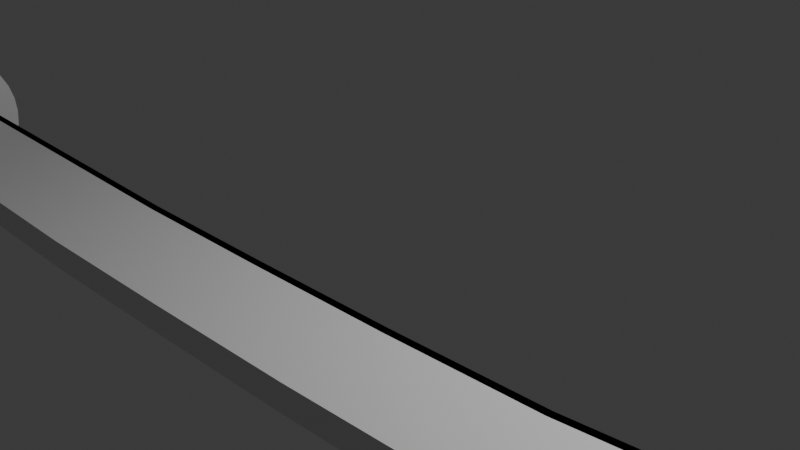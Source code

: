 # Source: sword1.blend  (saved by Blender 4.0.36; exported with 4.5.12 LTS)
import bpy
from mathutils import Matrix  # noqa: F401  (used for matrix-valued properties, if any)

bpy.ops.wm.read_factory_settings(use_empty=True)
scene = bpy.context.scene
scene.name = 'Scene'

# ---- collections
col_collection = bpy.data.collections.new('Collection'); scene.collection.children.link(col_collection)

# ---- materials (node trees are filled in below, after node groups)
mat_material = bpy.data.materials.new('Material')
mat_material.alpha_threshold = 0.0
mat_material.use_transparent_shadow = False
mat_material.roughness = 0.5
mat_material.line_color = (0.0, 0.0, 0.0, 1.0)

# ---- material node trees
mat_material.use_nodes = True; mat_material.node_tree.nodes.clear()
_N = mat_material.node_tree.nodes; _L = mat_material.node_tree.links
n0 = _N.new('ShaderNodeOutputMaterial'); n0.name = 'Material Output'; n0.location = (300, 300)
n1 = _N.new('ShaderNodeBsdfPrincipled'); n1.name = 'Principled BSDF'; n1.location = (10, 300)
n1.inputs[3].default_value = 1.45
_L.new(n1.outputs[0], n0.inputs[0])
n0.is_active_output = True

# ---- world
world_world = bpy.data.worlds.new('World'); scene.world = world_world
world_world.use_nodes = True; world_world.node_tree.nodes.clear()
_N = world_world.node_tree.nodes; _L = world_world.node_tree.links
n0 = _N.new('ShaderNodeOutputWorld'); n0.name = 'World Output'; n0.location = (300, 300)
n1 = _N.new('ShaderNodeBackground'); n1.name = 'Background'; n1.location = (10, 300)
n1.inputs[0].default_value = (0.05088, 0.05088, 0.05088, 1.0)
_L.new(n1.outputs[0], n0.inputs[0])
n0.is_active_output = True
world_world.color = (0.05088, 0.05088, 0.05088)
world_world.use_sun_shadow = False
world_world.sun_shadow_jitter_overblur = 0.0

# ---- cameras
cam_camera = bpy.data.cameras.new('Camera')
cam_camera.clip_end = 100.0
cam_camera.ortho_scale = 7.314

# ---- lights
light_light = bpy.data.lights.new('Light', 'POINT')
light_light.transmission_factor = 0.0
light_light.use_soft_falloff = False
light_light.energy = 1000.0
light_light.shadow_soft_size = 0.1
light_light.shadow_maximum_resolution = 0.006
light_light.use_absolute_resolution = True

# ---- meshes
me_cube = bpy.data.meshes.new('Cube')
me_cube.from_pydata([(-1.0, -1.778, 0.1479), (-1.0, -1.778, -0.1479), (-1.0, -2.896, 0.1479), (-1.0, -2.896, -0.1479), (0.25, -1.671, -0.1479), (0.0, -1.732, -0.1479), (-0.25, -1.778, -0.1479), (-0.5, -1.778, -0.1479), (-0.75, -1.778, -0.1479), (0.25, -2.785, 0.1479), (0.0, -2.848, 0.1479), (-0.25, -2.896, 0.1479), (-0.5, -2.896, 0.1479), (-0.75, -2.896, 0.1479), (-0.75, -2.896, -0.1479), (-0.5, -2.896, -0.1479), (-0.25, -2.896, -0.1479), (0.0, -2.848, -0.1479), (0.25, -2.785, -0.1479), (-0.75, -1.778, 0.1479), (-0.5, -1.778, 0.1479), (-0.25, -1.778, 0.1479), (0.0, -1.73, 0.1479), (0.25, -1.666, 0.1479), (-1.0, -1.859, 0.1479), (-1.0, -1.859, -0.1479), (0.25, -1.753, -0.1479), (0.0, -1.814, -0.1479), (-0.25, -1.859, -0.1479), (-0.5, -1.859, -0.1479), (-0.75, -1.859, -0.1479), (-0.75, -1.859, 0.1479), (-0.5, -1.859, 0.1479), (-0.25, -1.859, 0.1479), (0.0, -1.812, 0.1479), (0.25, -1.748, 0.1479), (0.9852, -1.096, 0.0), (0.9236, -1.672, 0.0), (0.75, -1.367, -0.1479), (0.5, -1.579, -0.1479), (0.25, -1.671, -0.1479), (0.6736, -2.466, 0.1479), (0.5, -2.688, 0.1479), (0.25, -2.785, 0.1479), (0.25, -2.785, -0.1479), (0.5, -2.688, -0.1479), (0.6736, -2.466, -0.1479), (0.25, -1.666, 0.1479), (0.5, -1.57, 0.1479), (0.75, -1.347, 0.1479), (0.9852, -1.177, 0.0), (0.75, -1.448, -0.1479), (0.5, -1.661, -0.1479), (0.25, -1.753, -0.1479), (0.25, -1.748, 0.1479), (0.5, -1.652, 0.1479), (0.75, -1.429, 0.1479)], [], [(19, 0, 2, 13), (14, 13, 2, 3), (3, 2, 0, 1), (19, 20, 32, 31), (0, 19, 31, 24), (7, 8, 30, 29), (6, 7, 29, 28), (5, 6, 28, 27), (1, 8, 14, 3), (8, 7, 15, 14), (7, 6, 16, 15), (6, 5, 17, 16), (5, 4, 18, 17), (18, 9, 10, 17), (17, 10, 11, 16), (16, 11, 12, 15), (15, 12, 13, 14), (23, 22, 10, 9), (22, 21, 11, 10), (21, 20, 12, 11), (20, 19, 13, 12), (25, 24, 31, 30), (30, 31, 32, 29), (29, 32, 33, 28), (28, 33, 34, 27), (27, 34, 35, 26), (8, 1, 25, 30), (20, 21, 33, 32), (21, 22, 34, 33), (1, 0, 24, 25), (22, 23, 35, 34), (4, 5, 27, 26), (38, 36, 37, 46), (49, 36, 50, 56), (48, 49, 56, 55), (47, 48, 55, 54), (40, 39, 45, 44), (39, 38, 46, 45), (37, 41, 46), (46, 41, 42, 45), (45, 42, 43, 44), (36, 49, 41, 37), (49, 48, 42, 41), (48, 47, 43, 42), (51, 56, 50), (53, 54, 55, 52), (52, 55, 56, 51), (36, 38, 51, 50), (38, 39, 52, 51), (39, 40, 53, 52)])
_uv = me_cube.uv_layers.new(name='UVMap')
_uv.uv.foreach_set('vector', [0.8438, 0.5, 0.875, 0.5, 0.875, 0.75, 0.8438, 0.75, 0.375, 0.9688, 0.625, 0.9688, 0.625, 1.0, 0.375, 1.0, 0.375, 0.0, 0.625, 0.0, 0.625, 0.25, 0.375, 0.25, 0.8438, 0.5, 0.8125, 0.5, 0.8125, 0.5, 0.8438, 0.5, 0.875, 0.5, 0.8438, 0.5, 0.8438, 0.5, 0.875, 0.5, 0.1875, 0.5, 0.1562, 0.5, 0.1562, 0.5, 0.1875, 0.5, 0.2188, 0.5, 0.1875, 0.5, 0.1875, 0.5, 0.2188, 0.5, 0.25, 0.5, 0.2188, 0.5, 0.2188, 0.5, 0.25, 0.5, 0.125, 0.5, 0.1562, 0.5, 0.1562, 0.75, 0.125, 0.75, 0.1562, 0.5, 0.1875, 0.5, 0.1875, 0.75, 0.1562, 0.75, 0.1875, 0.5, 0.2188, 0.5, 0.2188, 0.75, 0.1875, 0.75, 0.2188, 0.5, 0.25, 0.5, 0.25, 0.75, 0.2188, 0.75, 0.25, 0.5, 0.2812, 0.5, 0.2812, 0.75, 0.25, 0.75, 0.375, 0.8438, 0.625, 0.8438, 0.625, 0.875, 0.375, 0.875, 0.375, 0.875, 0.625, 0.875, 0.625, 0.9062, 0.375, 0.9062, 0.375, 0.9062, 0.625, 0.9062, 0.625, 0.9375, 0.375, 0.9375, 0.375, 0.9375, 0.625, 0.9375, 0.625, 0.9688, 0.375, 0.9688, 0.7188, 0.5, 0.75, 0.5, 0.75, 0.75, 0.7188, 0.75, 0.75, 0.5, 0.7812, 0.5, 0.7812, 0.75, 0.75, 0.75, 0.7812, 0.5, 0.8125, 0.5, 0.8125, 0.75, 0.7812, 0.75, 0.8125, 0.5, 0.8438, 0.5, 0.8438, 0.75, 0.8125, 0.75, 0.375, 0.25, 0.625, 0.25, 0.625, 0.2812, 0.375, 0.2812, 0.375, 0.2812, 0.625, 0.2812, 0.625, 0.3125, 0.375, 0.3125, 0.375, 0.3125, 0.625, 0.3125, 0.625, 0.3438, 0.375, 0.3438, 0.375, 0.3438, 0.625, 0.3438, 0.625, 0.375, 0.375, 0.375, 0.375, 0.375, 0.625, 0.375, 0.625, 0.4062, 0.375, 0.4062, 0.1562, 0.5, 0.125, 0.5, 0.125, 0.5, 0.1562, 0.5, 0.8125, 0.5, 0.7812, 0.5, 0.7812, 0.5, 0.8125, 0.5, 0.7812, 0.5, 0.75, 0.5, 0.75, 0.5, 0.7812, 0.5, 0.375, 0.25, 0.625, 0.25, 0.625, 0.25, 0.375, 0.25, 0.75, 0.5, 0.7188, 0.5, 0.7188, 0.5, 0.75, 0.5, 0.2812, 0.5, 0.25, 0.5, 0.25, 0.5, 0.2812, 0.5, 0.3438, 0.5, 0.375, 0.5, 0.375, 0.75, 0.3438, 0.75, 0.6562, 0.5, 0.625, 0.5, 0.625, 0.5, 0.6562, 0.5, 0.6875, 0.5, 0.6562, 0.5, 0.6562, 0.5, 0.6875, 0.5, 0.7188, 0.5, 0.6875, 0.5, 0.6875, 0.5, 0.7188, 0.5, 0.2812, 0.5, 0.3125, 0.5, 0.3125, 0.75, 0.2812, 0.75, 0.3125, 0.5, 0.3438, 0.5, 0.3438, 0.75, 0.3125, 0.75, 0.625, 0.75, 0.625, 0.7812, 0.375, 0.7812, 0.375, 0.7812, 0.625, 0.7812, 0.625, 0.8125, 0.375, 0.8125, 0.375, 0.8125, 0.625, 0.8125, 0.625, 0.8438, 0.375, 0.8438, 0.625, 0.5, 0.6562, 0.5, 0.6562, 0.75, 0.625, 0.75, 0.6562, 0.5, 0.6875, 0.5, 0.6875, 0.75, 0.6562, 0.75, 0.6875, 0.5, 0.7188, 0.5, 0.7188, 0.75, 0.6875, 0.75, 0.375, 0.4688, 0.625, 0.4688, 0.375, 0.5, 0.375, 0.4062, 0.625, 0.4062, 0.625, 0.4375, 0.375, 0.4375, 0.375, 0.4375, 0.625, 0.4375, 0.625, 0.4688, 0.375, 0.4688, 0.375, 0.5, 0.3438, 0.5, 0.3438, 0.5, 0.375, 0.5, 0.3438, 0.5, 0.3125, 0.5, 0.3125, 0.5, 0.3438, 0.5, 0.3125, 0.5, 0.2812, 0.5, 0.2812, 0.5, 0.3125, 0.5])
me_cube.materials.append(mat_material)
me_cube.use_mirror_vertex_groups = False
me_cube.update()
me_cube_002 = bpy.data.meshes.new('Cube.002')
me_cube_002.from_pydata([(-0.9853, -1.0, -1.0), (-0.9853, -1.0, 1.0), (-0.9853, 1.0, -1.0), (-0.9853, 1.0, 1.0), (1.015, -1.0, -1.0), (1.015, -1.0, 1.0), (1.015, 1.0, -1.0), (1.015, 1.0, 1.0), (1.027, 1.0, -1.0), (0.4433, 1.0, -1.0), (0.1576, 1.0, -1.0), (-0.1281, 1.0, -1.0), (-0.4138, 1.0, -1.0), (-0.6996, 1.0, -1.0), (-0.6996, 1.0, 1.0), (-0.4138, 1.0, 1.0), (-0.1281, 1.0, 1.0), (0.1576, 1.0, 1.0), (0.4433, 1.0, 1.0), (1.027, 1.0, 1.0), (-0.6996, -1.0, -1.0), (-0.4138, -1.0, -1.0), (-0.1281, -1.0, -1.0), (0.1576, -1.0, -1.0), (0.4433, -1.0, -1.0), (1.027, -1.0, -1.0), (1.027, -1.0, 1.0), (0.4433, -1.0, 1.0), (0.1576, -1.0, 1.0), (-0.1281, -1.0, 1.0), (-0.4138, -1.0, 1.0), (-0.6996, -1.0, 1.0)], [], [(0, 1, 3, 2), (8, 19, 7, 6), (6, 7, 5, 4), (20, 31, 1, 0), (8, 6, 4, 25), (14, 3, 1, 31), (7, 19, 26, 5), (19, 18, 27, 26), (18, 17, 28, 27), (17, 16, 29, 28), (16, 15, 30, 29), (15, 14, 31, 30), (2, 13, 20, 0), (13, 12, 21, 20), (12, 11, 22, 21), (11, 10, 23, 22), (10, 9, 24, 23), (9, 8, 25, 24), (4, 5, 26, 25), (25, 26, 27, 24), (24, 27, 28, 23), (23, 28, 29, 22), (22, 29, 30, 21), (21, 30, 31, 20), (2, 3, 14, 13), (13, 14, 15, 12), (12, 15, 16, 11), (11, 16, 17, 10), (10, 17, 18, 9), (9, 18, 19, 8)])
_uv = me_cube_002.uv_layers.new(name='UVMap')
_uv.uv.foreach_set('vector', [0.375, 0.0, 0.625, 0.0, 0.625, 0.25, 0.375, 0.25, 0.375, 0.4643, 0.625, 0.4643, 0.625, 0.5, 0.375, 0.5, 0.375, 0.5, 0.625, 0.5, 0.625, 0.75, 0.375, 0.75, 0.375, 0.9643, 0.625, 0.9643, 0.625, 1.0, 0.375, 1.0, 0.3393, 0.5, 0.375, 0.5, 0.375, 0.75, 0.3393, 0.75, 0.8393, 0.5, 0.875, 0.5, 0.875, 0.75, 0.8393, 0.75, 0.625, 0.5, 0.6607, 0.5, 0.6607, 0.75, 0.625, 0.75, 0.6607, 0.5, 0.6964, 0.5, 0.6964, 0.75, 0.6607, 0.75, 0.6964, 0.5, 0.7321, 0.5, 0.7321, 0.75, 0.6964, 0.75, 0.7321, 0.5, 0.7679, 0.5, 0.7679, 0.75, 0.7321, 0.75, 0.7679, 0.5, 0.8036, 0.5, 0.8036, 0.75, 0.7679, 0.75, 0.8036, 0.5, 0.8393, 0.5, 0.8393, 0.75, 0.8036, 0.75, 0.125, 0.5, 0.1607, 0.5, 0.1607, 0.75, 0.125, 0.75, 0.1607, 0.5, 0.1964, 0.5, 0.1964, 0.75, 0.1607, 0.75, 0.1964, 0.5, 0.2321, 0.5, 0.2321, 0.75, 0.1964, 0.75, 0.2321, 0.5, 0.2679, 0.5, 0.2679, 0.75, 0.2321, 0.75, 0.2679, 0.5, 0.3036, 0.5, 0.3036, 0.75, 0.2679, 0.75, 0.3036, 0.5, 0.3393, 0.5, 0.3393, 0.75, 0.3036, 0.75, 0.375, 0.75, 0.625, 0.75, 0.625, 0.7857, 0.375, 0.7857, 0.375, 0.7857, 0.625, 0.7857, 0.625, 0.8214, 0.375, 0.8214, 0.375, 0.8214, 0.625, 0.8214, 0.625, 0.8571, 0.375, 0.8571, 0.375, 0.8571, 0.625, 0.8571, 0.625, 0.8929, 0.375, 0.8929, 0.375, 0.8929, 0.625, 0.8929, 0.625, 0.9286, 0.375, 0.9286, 0.375, 0.9286, 0.625, 0.9286, 0.625, 0.9643, 0.375, 0.9643, 0.375, 0.25, 0.625, 0.25, 0.625, 0.2857, 0.375, 0.2857, 0.375, 0.2857, 0.625, 0.2857, 0.625, 0.3214, 0.375, 0.3214, 0.375, 0.3214, 0.625, 0.3214, 0.625, 0.3571, 0.375, 0.3571, 0.375, 0.3571, 0.625, 0.3571, 0.625, 0.3929, 0.375, 0.3929, 0.375, 0.3929, 0.625, 0.3929, 0.625, 0.4286, 0.375, 0.4286, 0.375, 0.4286, 0.625, 0.4286, 0.625, 0.4643, 0.375, 0.4643])
me_cube_002.update()
me_cylinder = bpy.data.meshes.new('Cylinder')
me_cylinder.from_pydata([(0.0, 1.0, -1.0), (0.0, 1.0, 1.0), (0.1951, 0.9808, -1.0), (0.1951, 0.9808, 1.0), (0.3827, 0.9239, -1.0), (0.3827, 0.9239, 1.0), (0.5556, 0.8315, -1.0), (0.5556, 0.8315, 1.0), (0.7071, 0.7071, -1.0), (0.7071, 0.7071, 1.0), (0.8315, 0.5556, -1.0), (0.8315, 0.5556, 1.0), (0.9239, 0.3827, -1.0), (0.9239, 0.3827, 1.0), (0.9808, 0.1951, -1.0), (0.9808, 0.1951, 1.0), (1.0, 0.0, -1.0), (1.0, 0.0, 1.0), (0.9808, -0.1951, -1.0), (0.9808, -0.1951, 1.0), (0.9239, -0.3827, -1.0), (0.9239, -0.3827, 1.0), (0.8315, -0.5556, -1.0), (0.8315, -0.5556, 1.0), (0.7071, -0.7071, -1.0), (0.7071, -0.7071, 1.0), (0.5556, -0.8315, -1.0), (0.5556, -0.8315, 1.0), (0.3827, -0.9239, -1.0), (0.3827, -0.9239, 1.0), (0.1951, -0.9808, -1.0), (0.1951, -0.9808, 1.0), (0.0, -1.0, -1.0), (0.0, -1.0, 1.0), (-0.1951, -0.9808, -1.0), (-0.1951, -0.9808, 1.0), (-0.3827, -0.9239, -1.0), (-0.3827, -0.9239, 1.0), (-0.5556, -0.8315, -1.0), (-0.5556, -0.8315, 1.0), (-0.7071, -0.7071, -1.0), (-0.7071, -0.7071, 1.0), (-0.8315, -0.5556, -1.0), (-0.8315, -0.5556, 1.0), (-0.9239, -0.3827, -1.0), (-0.9239, -0.3827, 1.0), (-0.9808, -0.1951, -1.0), (-0.9808, -0.1951, 1.0), (-1.0, 0.0, -1.0), (-1.0, 0.0, 1.0), (-0.9808, 0.1951, -1.0), (-0.9808, 0.1951, 1.0), (-0.9239, 0.3827, -1.0), (-0.9239, 0.3827, 1.0), (-0.8315, 0.5556, -1.0), (-0.8315, 0.5556, 1.0), (-0.7071, 0.7071, -1.0), (-0.7071, 0.7071, 1.0), (-0.5556, 0.8315, -1.0), (-0.5556, 0.8315, 1.0), (-0.3827, 0.9239, -1.0), (-0.3827, 0.9239, 1.0), (-0.1951, 0.9808, -1.0), (-0.1951, 0.9808, 1.0)], [], [(0, 1, 3, 2), (2, 3, 5, 4), (4, 5, 7, 6), (6, 7, 9, 8), (8, 9, 11, 10), (10, 11, 13, 12), (12, 13, 15, 14), (14, 15, 17, 16), (16, 17, 19, 18), (18, 19, 21, 20), (20, 21, 23, 22), (22, 23, 25, 24), (24, 25, 27, 26), (26, 27, 29, 28), (28, 29, 31, 30), (30, 31, 33, 32), (32, 33, 35, 34), (34, 35, 37, 36), (36, 37, 39, 38), (38, 39, 41, 40), (40, 41, 43, 42), (42, 43, 45, 44), (44, 45, 47, 46), (46, 47, 49, 48), (48, 49, 51, 50), (50, 51, 53, 52), (52, 53, 55, 54), (54, 55, 57, 56), (56, 57, 59, 58), (58, 59, 61, 60), (3, 1, 63, 61, 59, 57, 55, 53, 51, 49, 47, 45, 43, 41, 39, 37, 35, 33, 31, 29, 27, 25, 23, 21, 19, 17, 15, 13, 11, 9, 7, 5), (60, 61, 63, 62), (62, 63, 1, 0), (0, 2, 4, 6, 8, 10, 12, 14, 16, 18, 20, 22, 24, 26, 28, 30, 32, 34, 36, 38, 40, 42, 44, 46, 48, 50, 52, 54, 56, 58, 60, 62)])
_uv = me_cylinder.uv_layers.new(name='UVMap')
_uv.uv.foreach_set('vector', [1.0, 0.5, 1.0, 1.0, 0.9688, 1.0, 0.9688, 0.5, 0.9688, 0.5, 0.9688, 1.0, 0.9375, 1.0, 0.9375, 0.5, 0.9375, 0.5, 0.9375, 1.0, 0.9062, 1.0, 0.9062, 0.5, 0.9062, 0.5, 0.9062, 1.0, 0.875, 1.0, 0.875, 0.5, 0.875, 0.5, 0.875, 1.0, 0.8438, 1.0, 0.8438, 0.5, 0.8438, 0.5, 0.8438, 1.0, 0.8125, 1.0, 0.8125, 0.5, 0.8125, 0.5, 0.8125, 1.0, 0.7812, 1.0, 0.7812, 0.5, 0.7812, 0.5, 0.7812, 1.0, 0.75, 1.0, 0.75, 0.5, 0.75, 0.5, 0.75, 1.0, 0.7188, 1.0, 0.7188, 0.5, 0.7188, 0.5, 0.7188, 1.0, 0.6875, 1.0, 0.6875, 0.5, 0.6875, 0.5, 0.6875, 1.0, 0.6562, 1.0, 0.6562, 0.5, 0.6562, 0.5, 0.6562, 1.0, 0.625, 1.0, 0.625, 0.5, 0.625, 0.5, 0.625, 1.0, 0.5938, 1.0, 0.5938, 0.5, 0.5938, 0.5, 0.5938, 1.0, 0.5625, 1.0, 0.5625, 0.5, 0.5625, 0.5, 0.5625, 1.0, 0.5312, 1.0, 0.5312, 0.5, 0.5312, 0.5, 0.5312, 1.0, 0.5, 1.0, 0.5, 0.5, 0.5, 0.5, 0.5, 1.0, 0.4688, 1.0, 0.4688, 0.5, 0.4688, 0.5, 0.4688, 1.0, 0.4375, 1.0, 0.4375, 0.5, 0.4375, 0.5, 0.4375, 1.0, 0.4062, 1.0, 0.4062, 0.5, 0.4062, 0.5, 0.4062, 1.0, 0.375, 1.0, 0.375, 0.5, 0.375, 0.5, 0.375, 1.0, 0.3438, 1.0, 0.3438, 0.5, 0.3438, 0.5, 0.3438, 1.0, 0.3125, 1.0, 0.3125, 0.5, 0.3125, 0.5, 0.3125, 1.0, 0.2812, 1.0, 0.2812, 0.5, 0.2812, 0.5, 0.2812, 1.0, 0.25, 1.0, 0.25, 0.5, 0.25, 0.5, 0.25, 1.0, 0.2188, 1.0, 0.2188, 0.5, 0.2188, 0.5, 0.2188, 1.0, 0.1875, 1.0, 0.1875, 0.5, 0.1875, 0.5, 0.1875, 1.0, 0.1562, 1.0, 0.1562, 0.5, 0.1562, 0.5, 0.1562, 1.0, 0.125, 1.0, 0.125, 0.5, 0.125, 0.5, 0.125, 1.0, 0.09375, 1.0, 0.09375, 0.5, 0.09375, 0.5, 0.09375, 1.0, 0.0625, 1.0, 0.0625, 0.5, 0.2968, 0.4854, 0.25, 0.49, 0.2032, 0.4854, 0.1582, 0.4717, 0.1167, 0.4496, 0.08029, 0.4197, 0.05045, 0.3833, 0.02827, 0.3418, 0.01461, 0.2968, 0.01, 0.25, 0.01461, 0.2032, 0.02827, 0.1582, 0.05045, 0.1167, 0.08029, 0.08029, 0.1167, 0.05045, 0.1582, 0.02827, 0.2032, 0.01461, 0.25, 0.01, 0.2968, 0.01461, 0.3418, 0.02827, 0.3833, 0.05045, 0.4197, 0.08029, 0.4496, 0.1167, 0.4717, 0.1582, 0.4854, 0.2032, 0.49, 0.25, 0.4854, 0.2968, 0.4717, 0.3418, 0.4496, 0.3833, 0.4197, 0.4197, 0.3833, 0.4496, 0.3418, 0.4717, 0.0625, 0.5, 0.0625, 1.0, 0.03125, 1.0, 0.03125, 0.5, 0.03125, 0.5, 0.03125, 1.0, 0.0, 1.0, 0.0, 0.5, 0.75, 0.49, 0.7968, 0.4854, 0.8418, 0.4717, 0.8833, 0.4496, 0.9197, 0.4197, 0.9496, 0.3833, 0.9717, 0.3418, 0.9854, 0.2968, 0.99, 0.25, 0.9854, 0.2032, 0.9717, 0.1582, 0.9496, 0.1167, 0.9197, 0.08029, 0.8833, 0.05045, 0.8418, 0.02827, 0.7968, 0.01461, 0.75, 0.01, 0.7032, 0.01461, 0.6582, 0.02827, 0.6167, 0.05045, 0.5803, 0.08029, 0.5504, 0.1167, 0.5283, 0.1582, 0.5146, 0.2032, 0.51, 0.25, 0.5146, 0.2968, 0.5283, 0.3418, 0.5504, 0.3833, 0.5803, 0.4197, 0.6167, 0.4496, 0.6582, 0.4717, 0.7032, 0.4854])
me_cylinder.update()

# ---- objects
ob_blade = bpy.data.objects.new('Blade', me_cube)
ob_light = bpy.data.objects.new('Light', light_light)
ob_camera = bpy.data.objects.new('Camera', cam_camera)
ob_mball = bpy.data.objects.new('Mball', None)
ob_handle = bpy.data.objects.new('Handle', me_cube_002)
ob_guard = bpy.data.objects.new('Guard', me_cylinder)

# ---- transforms, parenting, visibility, modifiers, constraints
ob_blade.location = (0.0, 0.0, 0.0)
ob_blade.scale = (6.6, 1.0, 1.0)
ob_blade.lock_rotations_4d = False
ob_blade.empty_display_type = 'ARROWS'
ob_blade.lineart.crease_threshold = 0.0
_m = ob_blade.modifiers.new('Smooth', 'SMOOTH')
_m.iterations = 0
_m = ob_blade.modifiers.new('Subdivision', 'SUBSURF')
_m.levels = 6
_m.render_levels = 0
ob_light.location = (4.076, 1.005, 5.904)
ob_light.rotation_euler = (0.6503, 0.05522, 1.866)
ob_light.lock_rotations_4d = False
ob_light.empty_display_type = 'ARROWS'
ob_light.color = (0.0, 0.0, 0.0, 0.0)
ob_light.lineart.crease_threshold = 0.0
ob_camera.location = (7.359, -6.926, 4.958)
ob_camera.rotation_euler = (1.109, 0.0, 0.8149)
ob_camera.lock_rotations_4d = False
ob_camera.empty_display_type = 'ARROWS'
ob_camera.color = (0.0, 0.0, 0.0, 0.0)
ob_camera.display_type = 'WIRE'
ob_camera.lineart.crease_threshold = 0.0
ob_mball.location = (-6.149, -2.356, 0.04108)
ob_mball.scale = (0.2063, 0.5728, 0.1876)
ob_mball.empty_image_offset = (0.0, 0.0)
ob_handle.location = (-7.818, -2.267, -0.002439)
ob_handle.scale = (2.166, 0.5521, 0.1846)
_m = ob_handle.modifiers.new('Subdivision', 'SUBSURF')
_m.levels = 6
_m.render_levels = 0
ob_guard.location = (-5.648, -2.257, -0.01843)
ob_guard.rotation_euler = (-0.0, 1.571, 0.0)
ob_guard.scale = (0.9, 0.9, -0.03735)

# ---- collection membership
col_collection.objects.link(ob_blade)
col_collection.objects.link(ob_light)
col_collection.objects.link(ob_camera)
col_collection.objects.link(ob_mball)
col_collection.objects.link(ob_handle)
col_collection.objects.link(ob_guard)

# ---- scene / render settings (as saved in the file)
scene.camera = ob_camera
scene.frame_start = 1; scene.frame_end = 250; scene.frame_set(1)
scene.render.engine = 'BLENDER_EEVEE_NEXT'
scene.cycles.sampling_pattern = 'TABULATED_SOBOL'
bpy.context.view_layer.update()
